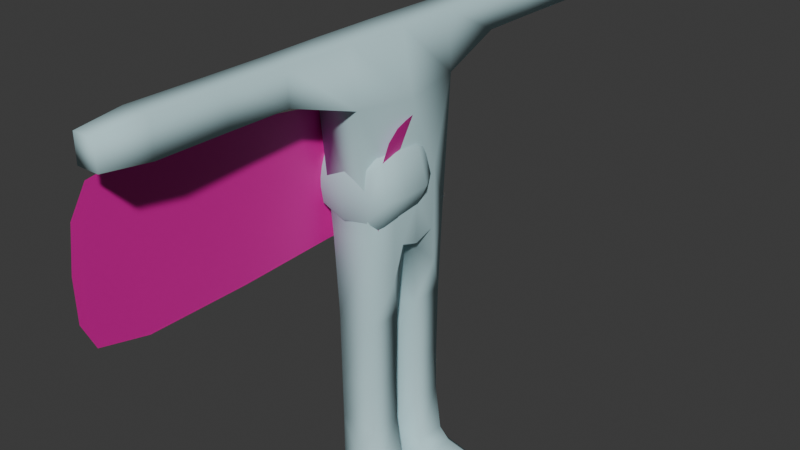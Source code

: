 # Source: Flerbert.blend  (saved by Blender 4.2.66; exported with 4.5.12 LTS)
import bpy
from mathutils import Matrix  # noqa: F401  (used for matrix-valued properties, if any)

bpy.ops.wm.read_factory_settings(use_empty=True)
scene = bpy.context.scene
scene.name = 'Scene'

# ---- materials (node trees are filled in below, after node groups)
mat_skin = bpy.data.materials.new('Skin')
mat_skin.use_backface_culling = True
mat_skin.use_backface_culling_shadow = True
mat_cape = bpy.data.materials.new('Cape')

# ---- material node trees
mat_skin.use_nodes = True; mat_skin.node_tree.nodes.clear()
_N = mat_skin.node_tree.nodes; _L = mat_skin.node_tree.links
n0 = _N.new('ShaderNodeBsdfPrincipled'); n0.name = 'Principled BSDF'; n0.location = (10, 300)
n0.inputs[0].default_value = (0.5236, 0.7618, 0.8006, 1.0)
n0.inputs[2].default_value = 1.0
n1 = _N.new('ShaderNodeOutputMaterial'); n1.name = 'Material Output'; n1.location = (300, 300)
_L.new(n0.outputs[0], n1.inputs[0])
n1.is_active_output = True
mat_cape.use_nodes = True; mat_cape.node_tree.nodes.clear()
_N = mat_cape.node_tree.nodes; _L = mat_cape.node_tree.links
n0 = _N.new('ShaderNodeBsdfPrincipled'); n0.name = 'Principled BSDF'; n0.location = (10, 300)
n0.inputs[0].default_value = (0.8001, 0.0, 0.3715, 1.0)
n1 = _N.new('ShaderNodeOutputMaterial'); n1.name = 'Material Output'; n1.location = (300, 300)
_L.new(n0.outputs[0], n1.inputs[0])
n1.is_active_output = True

# ---- world
world_world = bpy.data.worlds.new('World'); scene.world = world_world
world_world.use_nodes = True; world_world.node_tree.nodes.clear()
_N = world_world.node_tree.nodes; _L = world_world.node_tree.links
n0 = _N.new('ShaderNodeOutputWorld'); n0.name = 'World Output'; n0.location = (300, 300)
n1 = _N.new('ShaderNodeBackground'); n1.name = 'Background'; n1.location = (10, 300)
n1.inputs[0].default_value = (0.05088, 0.05088, 0.05088, 1.0)
_L.new(n1.outputs[0], n0.inputs[0])
n0.is_active_output = True
world_world.color = (0.05088, 0.05088, 0.05088)
world_world.sun_shadow_jitter_overblur = 0.0

# ---- meshes
me_cube_001 = bpy.data.meshes.new('Cube.001')
me_cube_001.from_pydata([(-0.3072, -0.8374, -0.8014), (-0.2784, -1.033, 2.162), (-0.3072, 0.8374, -0.8014), (-0.2784, 1.033, 2.163), (0.3913, -0.8374, -0.8014), (0.2784, -1.033, 2.162), (0.3913, 0.8374, -0.8014), (0.2784, 1.033, 2.163), (-0.3421, -1.022, 1.263), (-0.3421, 1.022, 1.263), (0.3547, 1.022, 1.263), (0.3547, -1.022, 1.263), (-0.2546, -2.147, 1.612), (-0.242, -2.147, 2.162), (-0.242, 2.147, 2.163), (0.242, 2.147, 2.162), (0.242, -2.147, 2.163), (-0.2546, 2.147, 1.613), (0.2546, 2.147, 1.613), (0.2546, -2.147, 1.612), (-0.245, -3.139, 1.612), (-0.2328, -3.139, 2.162), (-0.2328, 3.139, 2.163), (0.2328, 3.139, 2.162), (0.2328, -3.139, 2.163), (-0.245, 3.139, 1.613), (0.245, 3.139, 1.613), (0.245, -3.139, 1.613), (-0.245, -4.25, 1.612), (-0.2328, -4.25, 2.162), (-0.2328, 4.25, 2.163), (0.2328, 4.25, 2.163), (0.2328, -4.25, 2.162), (-0.245, 4.25, 1.613), (0.245, 4.25, 1.612), (0.245, -4.25, 1.612), (-0.1822, -4.959, 1.681), (-0.1762, -4.959, 2.094), (-0.1762, 4.959, 2.094), (0.1762, 4.959, 2.094), (0.1762, -4.959, 2.094), (-0.1822, 4.959, 1.681), (0.1822, 4.959, 1.681), (0.1822, -4.959, 1.681), (-0.2875, 4.657e-10, 2.163), (0.2875, -1.863e-09, 2.162), (0.4811, -5.588e-09, 1.18), (-0.4636, 5.588e-09, 1.18), (-0.2706, -0.2116, -2.252), (0.3706, -0.2116, -2.252), (0.3719, -0.7853, -2.213), (-0.2719, -0.7853, -2.213), (-0.2719, 0.7853, -2.213), (0.3719, 0.7853, -2.213), (0.3706, 0.2116, -2.252), (-0.2706, 0.2116, -2.252), (0.3625, -0.2208, -3.385), (-0.2625, -0.2208, -3.385), (-0.2625, -0.7792, -3.385), (0.3625, -0.7792, -3.385), (0.3625, 0.7792, -3.385), (-0.2625, 0.7792, -3.385), (-0.2625, 0.2208, -3.385), (0.3625, 0.2208, -3.385), (0.3723, -0.2208, -4.127), (-0.2527, -0.2208, -4.13), (-0.2527, -0.7792, -4.13), (0.3723, -0.7792, -4.127), (0.3723, 0.7792, -4.127), (-0.2527, 0.7792, -4.13), (-0.2527, 0.2208, -4.13), (0.3723, 0.2208, -4.127), (-0.2542, -0.2208, -4.949), (-0.2542, -0.7792, -4.949), (-0.2542, 0.7792, -4.949), (-0.2542, 0.2208, -4.949), (0.5011, -0.1041, -5.353), (0.5011, -0.8959, -5.353), (0.5011, 0.8959, -5.353), (0.5011, 0.1041, -5.353), (0.478, -0.2208, -4.877), (0.6681, -0.2208, -5.066), (0.5158, -0.08125, -5.144), (0.2922, -0.08125, -5.011), (0.6681, -0.7792, -5.066), (0.478, -0.7792, -4.877), (0.2922, -0.9188, -5.011), (0.5158, -0.9188, -5.144), (0.478, 0.7792, -4.877), (0.6681, 0.7792, -5.066), (0.5158, 0.9188, -5.144), (0.2922, 0.9188, -5.011), (0.6681, 0.2208, -5.066), (0.478, 0.2208, -4.877), (0.2922, 0.08125, -5.011), (0.5158, 0.08125, -5.144), (-0.08935, -0.3364, -5.415), (-0.336, -0.2906, -5.31), (-0.336, -0.7094, -5.31), (-0.08935, -0.6636, -5.415), (-0.08935, 0.6636, -5.415), (-0.336, 0.7094, -5.31), (-0.336, 0.2906, -5.31), (-0.08935, 0.3364, -5.415), (1.253, -0.7094, -5.146), (1.116, -0.7094, -5.081), (1.116, -0.2906, -5.081), (1.253, -0.2906, -5.146), (1.253, 0.2906, -5.146), (1.116, 0.2906, -5.081), (1.116, 0.7094, -5.081), (1.253, 0.7094, -5.146), (1.021, -0.6636, -5.415), (1.253, -0.7094, -5.31), (1.253, -0.2906, -5.31), (1.021, -0.3364, -5.415), (1.021, 0.3364, -5.415), (1.253, 0.2906, -5.31), (1.253, 0.7094, -5.31), (1.021, 0.6636, -5.415), (-0.2251, -0.2361, -5.391), (-0.2251, -0.7639, -5.391), (-0.2251, 0.7639, -5.391), (-0.2251, 0.2361, -5.391), (1.151, -0.7639, -5.389), (1.151, -0.2361, -5.389), (1.151, 0.2361, -5.389), (1.151, 0.7639, -5.389), (0.4952, -0.2895, -5.415), (0.4952, -0.7105, -5.415), (0.4952, 0.7105, -5.415), (0.4952, 0.2895, -5.415), (-0.299, 0.0902, -1.116), (-0.299, -0.0902, -1.116), (-0.4872, -0.3296, -0.9264), (-0.4891, -5.821e-11, -0.3651), (-0.4872, 0.3296, -0.9264), (0.3987, -0.0902, -1.116), (0.3987, 0.0902, -1.116), (0.5784, 0.3296, -0.9264), (0.5625, 0.0, -0.3653), (0.5784, -0.3296, -0.9264), (-0.4322, 0.4649, -1.537), (0.5309, -0.4649, -1.537), (0.5309, 0.4649, -1.537), (0.5261, -0.4505, 0.04737), (0.5261, 0.4505, 0.04737), (-0.4687, -0.4505, 0.04746), (-0.4687, 0.4505, 0.04746), (0.06072, -0.8986, -5.222), (0.9605, 0.8885, -5.21), (0.1374, 0.8936, -4.636), (0.9605, 0.1115, -5.21), (0.9605, -0.8885, -5.21), (0.06072, 0.8986, -5.222), (0.9605, -0.1115, -5.21), (0.1374, 0.1064, -4.636), (0.1374, -0.8936, -4.636), (0.06072, 0.1014, -5.222), (0.1374, -0.1064, -4.636), (0.06072, -0.1014, -5.222), (-0.4717, 6.985e-09, -1.044), (0.567, 4.191e-09, -1.044), (-0.4322, -0.4649, -1.537)], [], [(47, 9, 3, 44), (127, 119, 116, 126), (3, 14, 15, 7), (11, 19, 16, 5), (46, 11, 5, 45), (10, 6, 146), (8, 12, 19, 11), (25, 33, 30, 22), (53, 60, 63, 54), (106, 81, 155), (75, 156, 94, 158), (22, 23, 15, 14), (4, 11, 145), (2, 9, 148), (9, 47, 148), (4, 0, 8, 11), (10, 18, 17, 9), (2, 6, 10, 9), (52, 2, 142), (48, 133, 163), (49, 137, 133, 48), (19, 27, 24, 16), (18, 26, 25, 17), (29, 37, 36, 28), (7, 15, 18, 10), (60, 68, 71, 63), (44, 1, 8, 47), (26, 34, 33, 25), (1, 13, 12, 8), (58, 66, 65, 57), (12, 20, 27, 19), (3, 7, 45, 44), (24, 21, 13, 16), (134, 147, 0, 163), (21, 29, 28, 20), (34, 42, 41, 33), (47, 8, 147), (24, 32, 29, 21), (51, 48, 163), (30, 31, 23, 22), (31, 34, 26, 23), (20, 28, 35, 27), (31, 39, 42, 34), (28, 36, 43, 35), (35, 43, 40, 32), (38, 39, 31, 30), (33, 41, 38, 30), (41, 42, 39, 38), (37, 40, 43, 36), (50, 4, 143), (70, 71, 156), (132, 142, 136, 161), (70, 75, 74, 69), (55, 62, 61, 52), (4, 50, 51, 0), (137, 143, 141, 162), (140, 145, 46, 146), (49, 56, 59, 50), (147, 135, 148, 47), (51, 58, 57, 48), (46, 10, 146), (10, 46, 45, 7), (143, 49, 50), (139, 144, 138, 162), (9, 17, 14, 3), (141, 145, 140, 162), (142, 132, 55), (40, 37, 29, 32), (54, 138, 144), (144, 6, 53), (55, 132, 138, 54), (11, 46, 145), (150, 78, 127), (155, 81, 82), (8, 0, 147), (140, 146, 139, 162), (135, 147, 134, 161), (16, 13, 1, 5), (136, 148, 135, 161), (53, 54, 144), (150, 111, 110), (144, 139, 146, 6), (62, 70, 69, 61), (88, 68, 151), (57, 65, 64, 56), (161, 133, 132), (63, 71, 70, 62), (98, 73, 149), (125, 115, 112, 124), (61, 69, 68, 60), (56, 64, 67, 59), (95, 92, 152), (91, 88, 151), (142, 55, 52), (50, 59, 58, 51), (84, 105, 153), (81, 106, 105, 84), (87, 84, 153), (89, 92, 93, 88), (158, 123, 102), (73, 66, 157), (73, 98, 97, 72), (75, 70, 156), (68, 69, 151), (75, 102, 101, 74), (123, 103, 100, 122), (68, 88, 93, 71), (64, 65, 159), (81, 84, 85, 80), (64, 80, 85, 67), (151, 69, 74), (155, 125, 114), (78, 150, 90, 154), (158, 94, 95), (59, 67, 66, 58), (113, 124, 153), (89, 88, 91, 90), (83, 159, 72, 160), (93, 92, 95, 94), (66, 67, 157), (127, 126, 117, 118), (120, 96, 128, 76), (111, 108, 109, 110), (78, 130, 119, 127), (65, 72, 159), (85, 84, 87, 86), (125, 124, 113, 114), (107, 104, 105, 106), (124, 112, 129, 77), (152, 92, 109), (121, 99, 96, 120), (155, 107, 106), (123, 122, 101, 102), (155, 76, 125), (89, 110, 109, 92), (72, 97, 160), (122, 100, 130, 78), (114, 107, 155), (154, 74, 101), (158, 79, 123), (131, 116, 119, 130), (153, 104, 113), (76, 155, 82, 160), (149, 86, 87), (149, 73, 157, 86), (109, 108, 152), (117, 126, 152), (107, 114, 113, 104), (152, 126, 79), (80, 64, 159), (118, 111, 150), (154, 90, 91), (149, 77, 121), (157, 85, 86), (129, 112, 115, 128), (152, 108, 117), (111, 118, 117, 108), (156, 71, 93), (105, 104, 153), (110, 89, 150), (82, 81, 80, 83), (97, 120, 160), (153, 124, 77), (157, 67, 85), (150, 127, 118), (82, 83, 160), (130, 100, 103, 131), (149, 87, 153, 77), (151, 74, 154, 91), (95, 152, 79, 158), (101, 122, 154), (66, 73, 72, 65), (102, 75, 158), (97, 98, 121, 120), (128, 96, 99, 129), (154, 122, 78), (149, 121, 98), (76, 128, 115, 125), (156, 93, 94), (150, 89, 90), (138, 137, 162), (77, 129, 99, 121), (160, 120, 76), (79, 131, 103, 123), (161, 134, 163, 133), (142, 2, 148, 136), (126, 116, 131, 79), (133, 137, 138, 132), (83, 80, 159), (143, 4, 145, 141), (27, 35, 32, 24), (5, 1, 44, 45), (52, 61, 60, 53), (48, 57, 56, 49), (63, 62, 55, 54), (0, 51, 163), (17, 25, 22, 14), (137, 49, 143), (2, 52, 53, 6), (13, 21, 20, 12), (23, 26, 18, 15)])
me_cube_001.polygons.foreach_set('use_smooth', [True] * 201)
_uv = me_cube_001.uv_layers.new(name='UVMap')
_uv.uv.foreach_set('vector', [0.5401, 0.125, 0.5464, 0.2647, 0.625, 0.25, 0.875, 0.625, 0.3581, 0.5295, 0.3581, 0.5273, 0.3581, 0.5977, 0.3581, 0.6148, 0.875, 0.5, 0.625, 0.25, 0.6563, 0.5, 0.6563, 0.5208, 0.5464, 0.7647, 0.5729, 0.7917, 0.6562, 0.75, 0.6563, 0.7292, 0.5401, 0.625, 0.5464, 0.7647, 0.6563, 0.7292, 0.6563, 0.625, 0.5464, 0.4853, 0.375, 0.5, 0.4549, 0.5657, 0.5625, 1.0, 0.5625, 0.0, 0.5729, 0.7917, 0.5464, 0.7647, 0.5729, 0.2917, 0.5729, 0.2917, 0.625, 0.25, 0.875, 0.5, 0.324, 0.5268, 0.322, 0.5276, 0.322, 0.5974, 0.3237, 0.5986, 0.3581, 0.6352, 0.3581, 0.6352, 0.3563, 0.6368, 0.1419, 0.6148, 0.2703, 0.6148, 0.3517, 0.6148, 0.2505, 0.6126, 0.625, 0.25, 0.6563, 0.5, 0.6563, 0.5, 0.875, 0.5, 0.375, 0.75, 0.5464, 0.7647, 0.4551, 0.6843, 0.375, 0.25, 0.5464, 0.2647, 0.4519, 0.185, 0.5464, 0.2647, 0.5401, 0.125, 0.4519, 0.185, 0.375, 0.75, 0.125, 0.75, 0.5625, 0.0, 0.5464, 0.7647, 0.5464, 0.4853, 0.5729, 0.4583, 0.5729, 0.2917, 0.5464, 0.2647, 0.375, 0.25, 0.375, 0.5, 0.5464, 0.4853, 0.5464, 0.2647, 0.176, 0.5268, 0.125, 0.5, 0.1381, 0.5659, 0.1763, 0.6514, 0.1299, 0.6279, 0.1382, 0.6845, 0.3237, 0.6514, 0.3701, 0.6279, 0.1299, 0.6279, 0.1763, 0.6514, 0.5729, 0.7917, 0.5729, 0.7917, 0.6562, 0.75, 0.6562, 0.75, 0.5729, 0.4583, 0.5729, 0.4583, 0.5729, 0.2917, 0.5729, 0.2917, 0.625, 0.0, 0.875, 0.75, 0.5625, 1.0, 0.5625, 1.0, 0.6563, 0.5208, 0.6563, 0.5, 0.5729, 0.4583, 0.5464, 0.4853, 0.322, 0.5276, 0.3243, 0.5276, 0.3581, 0.6148, 0.322, 0.5974, 0.625, 0.125, 0.875, 0.75, 0.5625, 0.0, 0.5401, 0.125, 0.5729, 0.4583, 0.5729, 0.4583, 0.5729, 0.2917, 0.5729, 0.2917, 0.625, 0.0, 0.875, 0.75, 0.5625, 0.0, 0.5625, 1.0, 0.178, 0.7224, 0.1419, 0.7398, 0.1802, 0.6526, 0.178, 0.6526, 0.5625, 1.0, 0.5625, 0.0, 0.5729, 0.7917, 0.5729, 0.7917, 0.625, 0.25, 0.6563, 0.5208, 0.6563, 0.625, 0.875, 0.625, 0.6562, 0.75, 0.875, 0.75, 0.625, 0.0, 0.6562, 0.75, 0.125, 0.6685, 0.4524, 0.06638, 0.375, 0.0, 0.1382, 0.6845, 0.625, 0.0, 0.875, 0.75, 0.5625, 0.0, 0.5625, 1.0, 0.5729, 0.4583, 0.5781, 0.4375, 0.5781, 0.3125, 0.5729, 0.2917, 0.5401, 0.125, 0.5625, 0.0, 0.4524, 0.06638, 0.6562, 0.75, 0.6563, 0.75, 0.875, 0.75, 0.625, 0.0, 0.176, 0.7232, 0.1763, 0.6514, 0.1382, 0.6845, 0.625, 0.25, 0.6563, 0.5, 0.6563, 0.5, 0.875, 0.5, 0.6563, 0.5, 0.5729, 0.4583, 0.5729, 0.4583, 0.6563, 0.5, 0.5625, 1.0, 0.5625, 0.0, 0.5729, 0.7917, 0.5729, 0.7917, 0.6563, 0.5, 0.625, 0.5, 0.5781, 0.4375, 0.5729, 0.4583, 0.5625, 1.0, 0.5625, 0.0, 0.5781, 0.8125, 0.5729, 0.7917, 0.5729, 0.7917, 0.5781, 0.8125, 0.625, 0.75, 0.6563, 0.75, 0.625, 0.25, 0.625, 0.5, 0.6563, 0.5, 0.875, 0.5, 0.5729, 0.2917, 0.5781, 0.3125, 0.625, 0.25, 0.875, 0.5, 0.5781, 0.3125, 0.5781, 0.4375, 0.625, 0.5, 0.875, 0.5, 0.625, 0.0, 0.625, 0.75, 0.5781, 0.8125, 0.5625, 1.0, 0.324, 0.7232, 0.375, 0.75, 0.3636, 0.6833, 0.1419, 0.6148, 0.3581, 0.6148, 0.2703, 0.6148, 0.1299, 0.6279, 0.1381, 0.5659, 0.125, 0.5815, 0.127, 0.6353, 0.1419, 0.6148, 0.1419, 0.6148, 0.1799, 0.5276, 0.1802, 0.5276, 0.1763, 0.5986, 0.178, 0.5974, 0.178, 0.5276, 0.176, 0.5268, 0.375, 0.75, 0.324, 0.7232, 0.176, 0.7232, 0.125, 0.75, 0.3701, 0.6279, 0.3636, 0.6833, 0.3894, 0.6664, 0.3812, 0.6265, 0.4245, 0.6252, 0.4551, 0.6843, 0.5401, 0.625, 0.4549, 0.5657, 0.3237, 0.6514, 0.322, 0.6526, 0.322, 0.7224, 0.324, 0.7232, 0.4524, 0.06638, 0.4014, 0.125, 0.4519, 0.185, 0.5401, 0.125, 0.176, 0.7232, 0.178, 0.7224, 0.178, 0.6526, 0.1763, 0.6514, 0.5401, 0.625, 0.5464, 0.4853, 0.4549, 0.5657, 0.5464, 0.4853, 0.5401, 0.625, 0.6563, 0.625, 0.6563, 0.5208, 0.3636, 0.6833, 0.3237, 0.6514, 0.324, 0.7232, 0.375, 0.5815, 0.3633, 0.5669, 0.3701, 0.6221, 0.3812, 0.6265, 0.5464, 0.2647, 0.5729, 0.2917, 0.625, 0.25, 0.875, 0.5, 0.3894, 0.6664, 0.4551, 0.6843, 0.4245, 0.6252, 0.3812, 0.6265, 0.1381, 0.5659, 0.1299, 0.6221, 0.1763, 0.5986, 0.625, 0.75, 0.625, 1.0, 0.625, 0.0, 0.6563, 0.75, 0.3237, 0.5986, 0.3701, 0.6221, 0.3633, 0.5669, 0.3633, 0.5669, 0.375, 0.5, 0.324, 0.5268, 0.1763, 0.5986, 0.1299, 0.6221, 0.3701, 0.6221, 0.3237, 0.5986, 0.5464, 0.7647, 0.5401, 0.625, 0.4551, 0.6843, 0.3563, 0.5139, 0.3236, 0.513, 0.3581, 0.5295, 0.3563, 0.6368, 0.3581, 0.6352, 0.3393, 0.6352, 0.5625, 0.0, 0.375, 1.0, 0.4524, 0.06638, 0.4245, 0.6252, 0.4549, 0.5657, 0.375, 0.5815, 0.3812, 0.6265, 0.125, 0.625, 0.4524, 0.06638, 0.375, 0.08151, 0.127, 0.6353, 0.6562, 0.75, 0.875, 0.75, 0.625, 0.0, 0.6563, 0.7292, 0.125, 0.625, 0.4519, 0.185, 0.4014, 0.125, 0.127, 0.6353, 0.324, 0.5268, 0.3237, 0.5986, 0.3633, 0.5669, 0.3563, 0.5139, 0.3581, 0.5363, 0.3581, 0.5363, 0.3633, 0.5669, 0.375, 0.5815, 0.4549, 0.5657, 0.375, 0.5, 0.178, 0.5974, 0.1419, 0.6148, 0.1802, 0.5276, 0.178, 0.5276, 0.3478, 0.5276, 0.3243, 0.5276, 0.2701, 0.5133, 0.178, 0.6526, 0.1802, 0.6526, 0.3581, 0.6352, 0.322, 0.6526, 0.127, 0.6353, 0.1299, 0.6279, 0.1299, 0.6221, 0.322, 0.5974, 0.3581, 0.6148, 0.1419, 0.6148, 0.178, 0.5974, 0.161, 0.7137, 0.1419, 0.7398, 0.2505, 0.7376, 0.3581, 0.6352, 0.3581, 0.6523, 0.3581, 0.7227, 0.3581, 0.7398, 0.178, 0.5276, 0.1802, 0.5276, 0.3243, 0.5276, 0.322, 0.5276, 0.322, 0.6526, 0.3581, 0.6352, 0.3581, 0.7398, 0.322, 0.7224, 0.3393, 0.6148, 0.3579, 0.5974, 0.3566, 0.6114, 0.3056, 0.5102, 0.3478, 0.5276, 0.2701, 0.5133, 0.1381, 0.5659, 0.1763, 0.5986, 0.176, 0.5268, 0.324, 0.7232, 0.322, 0.7224, 0.178, 0.7224, 0.176, 0.7232, 0.3581, 0.7398, 0.3581, 0.7398, 0.3566, 0.7383, 0.3581, 0.6352, 0.3581, 0.6352, 0.3581, 0.7398, 0.3581, 0.7398, 0.3393, 0.7398, 0.3581, 0.7398, 0.3566, 0.7383, 0.3579, 0.5276, 0.3579, 0.5974, 0.3581, 0.6148, 0.3478, 0.5276, 0.2505, 0.6126, 0.1866, 0.5955, 0.161, 0.5887, 0.1419, 0.7398, 0.1419, 0.7398, 0.2686, 0.7388, 0.1419, 0.7398, 0.161, 0.7137, 0.161, 0.6613, 0.1799, 0.6526, 0.1419, 0.6148, 0.1419, 0.6148, 0.2703, 0.6148, 0.3243, 0.5276, 0.1802, 0.5276, 0.2701, 0.5133, 0.1419, 0.6148, 0.161, 0.5887, 0.161, 0.5363, 0.1799, 0.5276, 0.1866, 0.5955, 0.2179, 0.583, 0.2179, 0.542, 0.1866, 0.5295, 0.3243, 0.5276, 0.3478, 0.5276, 0.3581, 0.6148, 0.3581, 0.6148, 0.3581, 0.6352, 0.1802, 0.6526, 0.2725, 0.6367, 0.3581, 0.6352, 0.3581, 0.7398, 0.3581, 0.7398, 0.3581, 0.6352, 0.3581, 0.6352, 0.3581, 0.6352, 0.3581, 0.7398, 0.3581, 0.7398, 0.2701, 0.5133, 0.1802, 0.5276, 0.1799, 0.5276, 0.3563, 0.6368, 0.3581, 0.6352, 0.3581, 0.6352, 0.3236, 0.513, 0.3563, 0.5139, 0.3393, 0.5102, 0.2503, 0.5127, 0.2505, 0.6126, 0.3517, 0.6148, 0.3393, 0.6148, 0.322, 0.7224, 0.3581, 0.7398, 0.1419, 0.7398, 0.178, 0.7224, 0.3581, 0.7398, 0.3581, 0.7398, 0.3566, 0.7383, 0.3579, 0.5276, 0.3478, 0.5276, 0.3056, 0.5102, 0.3393, 0.5102, 0.3056, 0.6352, 0.2725, 0.6367, 0.1799, 0.6526, 0.2503, 0.6377, 0.3581, 0.6148, 0.3579, 0.5974, 0.3393, 0.6148, 0.3517, 0.6148, 0.1419, 0.7398, 0.3581, 0.7398, 0.2686, 0.7388, 0.3581, 0.5295, 0.3581, 0.6148, 0.3581, 0.5887, 0.3581, 0.5363, 0.1866, 0.6545, 0.2179, 0.667, 0.3581, 0.6523, 0.3236, 0.638, 0.3581, 0.5363, 0.3581, 0.5887, 0.3581, 0.5887, 0.3581, 0.5363, 0.3236, 0.513, 0.3581, 0.5273, 0.3581, 0.5273, 0.3581, 0.5295, 0.1802, 0.6526, 0.1799, 0.6526, 0.2725, 0.6367, 0.3581, 0.7398, 0.3581, 0.7398, 0.3393, 0.7398, 0.3517, 0.7398, 0.3581, 0.6352, 0.3581, 0.7398, 0.3581, 0.7398, 0.3581, 0.6352, 0.3581, 0.6613, 0.3581, 0.7137, 0.3581, 0.7398, 0.3581, 0.6352, 0.3581, 0.7398, 0.3581, 0.7227, 0.3581, 0.7227, 0.3581, 0.7398, 0.3566, 0.6114, 0.3579, 0.5974, 0.3581, 0.5887, 0.1866, 0.7205, 0.2179, 0.708, 0.2179, 0.667, 0.1866, 0.6545, 0.3563, 0.6368, 0.3581, 0.6613, 0.3581, 0.6352, 0.1866, 0.5955, 0.1866, 0.5295, 0.161, 0.5363, 0.161, 0.5887, 0.3563, 0.6368, 0.3236, 0.638, 0.3581, 0.6352, 0.3579, 0.5276, 0.3581, 0.5363, 0.3581, 0.5887, 0.3579, 0.5974, 0.1799, 0.6526, 0.161, 0.6613, 0.2503, 0.6377, 0.1866, 0.5295, 0.2179, 0.542, 0.3581, 0.5273, 0.3236, 0.513, 0.3581, 0.6352, 0.3581, 0.6613, 0.3563, 0.6368, 0.2503, 0.5127, 0.1799, 0.5276, 0.161, 0.5363, 0.2505, 0.6126, 0.3581, 0.6148, 0.1866, 0.5955, 0.3581, 0.5977, 0.3581, 0.5977, 0.3581, 0.5273, 0.3581, 0.5273, 0.3566, 0.7383, 0.3581, 0.7137, 0.3581, 0.7398, 0.3236, 0.638, 0.3563, 0.6368, 0.3393, 0.6352, 0.2503, 0.6377, 0.2505, 0.7376, 0.3517, 0.7398, 0.3393, 0.7398, 0.2505, 0.7376, 0.1419, 0.7398, 0.2686, 0.7388, 0.3517, 0.7398, 0.3581, 0.5887, 0.3581, 0.5887, 0.3566, 0.6114, 0.3581, 0.5887, 0.3581, 0.6148, 0.3566, 0.6114, 0.3581, 0.6613, 0.3581, 0.6352, 0.3581, 0.7398, 0.3581, 0.7137, 0.3566, 0.6114, 0.3581, 0.6148, 0.3581, 0.6148, 0.3581, 0.6352, 0.3581, 0.6352, 0.2725, 0.6367, 0.3581, 0.5363, 0.3581, 0.5363, 0.3563, 0.5139, 0.2503, 0.5127, 0.3393, 0.5102, 0.3056, 0.5102, 0.2505, 0.7376, 0.3581, 0.7398, 0.1866, 0.7205, 0.2686, 0.7388, 0.3581, 0.7398, 0.3517, 0.7398, 0.3581, 0.7227, 0.3581, 0.7227, 0.3581, 0.6523, 0.3581, 0.6523, 0.3566, 0.6114, 0.3581, 0.5887, 0.3581, 0.5887, 0.3581, 0.5363, 0.3581, 0.5363, 0.3581, 0.5887, 0.3581, 0.5887, 0.2703, 0.6148, 0.3581, 0.6148, 0.3581, 0.6148, 0.3581, 0.7398, 0.3581, 0.7137, 0.3566, 0.7383, 0.3581, 0.5363, 0.3579, 0.5276, 0.3563, 0.5139, 0.3393, 0.6352, 0.3581, 0.6352, 0.3581, 0.6352, 0.3056, 0.6352, 0.161, 0.6613, 0.1866, 0.6545, 0.2503, 0.6377, 0.3566, 0.7383, 0.3581, 0.7398, 0.3581, 0.7398, 0.2686, 0.7388, 0.3581, 0.7398, 0.3581, 0.7398, 0.3563, 0.5139, 0.3581, 0.5295, 0.3581, 0.5363, 0.3393, 0.6352, 0.3056, 0.6352, 0.2503, 0.6377, 0.3581, 0.5273, 0.2179, 0.542, 0.2179, 0.583, 0.3581, 0.5977, 0.2505, 0.7376, 0.3393, 0.7398, 0.3566, 0.7383, 0.3581, 0.7398, 0.2701, 0.5133, 0.1799, 0.5276, 0.2503, 0.5127, 0.3056, 0.5102, 0.3393, 0.6148, 0.3566, 0.6114, 0.3581, 0.6148, 0.2505, 0.6126, 0.161, 0.5363, 0.1866, 0.5295, 0.2503, 0.5127, 0.1419, 0.7398, 0.1419, 0.7398, 0.1799, 0.6526, 0.1802, 0.6526, 0.161, 0.5887, 0.1419, 0.6148, 0.2505, 0.6126, 0.161, 0.6613, 0.161, 0.7137, 0.1866, 0.7205, 0.1866, 0.6545, 0.3581, 0.6523, 0.2179, 0.667, 0.2179, 0.708, 0.3581, 0.7227, 0.2503, 0.5127, 0.1866, 0.5295, 0.3236, 0.513, 0.2505, 0.7376, 0.1866, 0.7205, 0.161, 0.7137, 0.3236, 0.638, 0.3581, 0.6523, 0.3581, 0.6523, 0.3581, 0.6352, 0.2703, 0.6148, 0.3581, 0.6148, 0.3517, 0.6148, 0.3563, 0.5139, 0.3579, 0.5276, 0.3393, 0.5102, 0.3701, 0.6279, 0.3701, 0.6279, 0.3812, 0.6265, 0.3581, 0.7398, 0.3581, 0.7227, 0.2179, 0.708, 0.1866, 0.7205, 0.2503, 0.6377, 0.1866, 0.6545, 0.3236, 0.638, 0.3581, 0.6148, 0.3581, 0.5977, 0.2179, 0.583, 0.1866, 0.5955, 0.127, 0.6353, 0.125, 0.6685, 0.1382, 0.6845, 0.1299, 0.6279, 0.1381, 0.5659, 0.125, 0.5, 0.4519, 0.185, 0.375, 0.1685, 0.3581, 0.6148, 0.3581, 0.5977, 0.3581, 0.5977, 0.3581, 0.6148, 0.1299, 0.6279, 0.3701, 0.6279, 0.3701, 0.6279, 0.1299, 0.6221, 0.3056, 0.6352, 0.3581, 0.6352, 0.2725, 0.6367, 0.3636, 0.6833, 0.375, 0.75, 0.4551, 0.6843, 0.3894, 0.6664, 0.5729, 0.7917, 0.5729, 0.7917, 0.6563, 0.75, 0.6562, 0.75, 0.6563, 0.7292, 0.875, 0.75, 0.625, 0.125, 0.6563, 0.625, 0.176, 0.5268, 0.178, 0.5276, 0.322, 0.5276, 0.324, 0.5268, 0.1763, 0.6514, 0.178, 0.6526, 0.322, 0.6526, 0.3237, 0.6514, 0.322, 0.5974, 0.178, 0.5974, 0.1763, 0.5986, 0.3237, 0.5986, 0.125, 0.75, 0.176, 0.7232, 0.1382, 0.6845, 0.5729, 0.2917, 0.5729, 0.2917, 0.625, 0.25, 0.875, 0.5, 0.3701, 0.6279, 0.3237, 0.6514, 0.3636, 0.6833, 0.375, 0.25, 0.176, 0.5268, 0.324, 0.5268, 0.375, 0.5, 0.625, 0.0, 0.875, 0.75, 0.5625, 0.0, 0.5625, 1.0, 0.6563, 0.5, 0.5729, 0.4583, 0.5729, 0.4583, 0.6563, 0.5])
me_cube_001.materials.append(mat_skin)
me_cube_001.update()
me_cube_002 = bpy.data.meshes.new('Cube.002')
me_cube_002.from_pydata([(-0.5, -0.5, -0.85), (-0.5294, -0.5294, 0.65), (-0.5, 0.5, -0.85), (-0.5294, 0.5294, 0.65), (0.5, -0.5, -0.85), (0.5294, -0.5294, 0.65), (0.5, 0.5, -0.85), (0.5294, 0.5294, 0.65), (-0.6765, -0.6765, -0.2667), (-0.6765, 0.6765, -0.2667), (0.6765, 0.6765, -0.2667), (0.6765, -0.6765, -0.2667), (-0.6096, -9.313e-10, -0.8829), (-0.6643, -0.6643, 0.2724), (-0.6484, 7.451e-09, 0.7267), (-0.6393, 0.6393, -0.6644), (1.863e-09, 0.6096, -0.8829), (1.118e-08, 0.6484, 0.7267), (0.6393, 0.6393, -0.6644), (0.6096, -1.863e-09, -0.8829), (0.6484, -1.397e-08, 0.7267), (0.6393, -0.6393, -0.6644), (-3.725e-09, -0.6096, -0.8829), (-1.583e-08, -0.6484, 0.7267), (-0.6393, -0.6393, -0.6644), (-0.6643, 0.6643, 0.2724), (0.6643, 0.6643, 0.2724), (0.6643, -0.6643, 0.2724), (-9.313e-09, -0.9301, -0.2667), (0.9301, 5.588e-09, -0.2667), (-5.588e-09, 0.9301, -0.2667), (-0.9301, -5.588e-09, -0.2667), (-0.9147, 3.725e-09, 0.2799), (3.725e-09, 0.9147, 0.2799), (0.9147, -3.725e-09, 0.2799), (-3.725e-09, -0.9147, 0.2799), (4.657e-09, 1.304e-08, -0.9519), (-4.657e-09, -1.024e-08, 0.8877), (3.725e-09, -0.8798, -0.6676), (0.8798, 7.451e-09, -0.6676), (-7.451e-09, 0.8798, -0.6676), (-0.8798, -7.451e-09, -0.6676)], [], [(8, 31, 32, 13), (13, 32, 14, 1), (32, 25, 3, 14), (31, 9, 25, 32), (9, 30, 33, 25), (25, 33, 17, 3), (33, 26, 7, 17), (30, 10, 26, 33), (10, 29, 34, 26), (26, 34, 20, 7), (34, 27, 5, 20), (29, 11, 27, 34), (11, 28, 35, 27), (27, 35, 23, 5), (35, 13, 1, 23), (28, 8, 13, 35), (2, 12, 36, 16), (16, 36, 19, 6), (36, 22, 4, 19), (12, 0, 22, 36), (7, 20, 37, 17), (17, 37, 14, 3), (37, 23, 1, 14), (20, 5, 23, 37), (4, 22, 38, 21), (21, 38, 28, 11), (38, 24, 8, 28), (22, 0, 24, 38), (6, 19, 39, 18), (18, 39, 29, 10), (39, 21, 11, 29), (19, 4, 21, 39), (2, 16, 40, 15), (15, 40, 30, 9), (40, 18, 10, 30), (16, 6, 18, 40), (0, 12, 41, 24), (24, 41, 31, 8), (41, 15, 9, 31), (12, 2, 15, 41)])
me_cube_002.polygons.foreach_set('use_smooth', [True] * 40)
_uv = me_cube_002.uv_layers.new(name='UVMap')
_uv.uv.foreach_set('vector', [0.45, 0.0, 0.4653, 0.125, 0.5392, 0.125, 0.5375, 0.0, 0.5375, 0.0, 0.5392, 0.125, 0.625, 0.125, 0.625, 0.0, 0.5392, 0.125, 0.5396, 0.25, 0.625, 0.25, 0.625, 0.125, 0.4653, 0.125, 0.4667, 0.25, 0.5396, 0.25, 0.5392, 0.125, 0.4667, 0.25, 0.4667, 0.375, 0.5396, 0.375, 0.5396, 0.25, 0.5396, 0.25, 0.5396, 0.375, 0.625, 0.375, 0.625, 0.25, 0.5396, 0.375, 0.5398, 0.5, 0.625, 0.5, 0.625, 0.375, 0.4667, 0.375, 0.4667, 0.5, 0.5398, 0.5, 0.5396, 0.375, 0.4667, 0.5, 0.4667, 0.625, 0.5406, 0.625, 0.5398, 0.5, 0.5398, 0.5, 0.5406, 0.625, 0.6354, 0.625, 0.625, 0.5, 0.5406, 0.625, 0.5398, 0.75, 0.625, 0.75, 0.6354, 0.625, 0.4667, 0.625, 0.4667, 0.75, 0.5398, 0.75, 0.5406, 0.625, 0.4667, 0.75, 0.4653, 0.875, 0.5392, 0.875, 0.5398, 0.75, 0.5398, 0.75, 0.5392, 0.875, 0.625, 0.875, 0.625, 0.75, 0.5392, 0.875, 0.5375, 1.0, 0.625, 1.0, 0.625, 0.875, 0.4653, 0.875, 0.45, 1.0, 0.5375, 1.0, 0.5392, 0.875, 0.125, 0.5, 0.125, 0.625, 0.2476, 0.625, 0.25, 0.5, 0.25, 0.5, 0.2476, 0.625, 0.3507, 0.625, 0.375, 0.5, 0.2476, 0.625, 0.25, 0.75, 0.375, 0.75, 0.3507, 0.625, 0.125, 0.625, 0.125, 0.75, 0.25, 0.75, 0.2476, 0.625, 0.625, 0.5, 0.6354, 0.625, 0.751, 0.625, 0.75, 0.5, 0.75, 0.5, 0.751, 0.625, 0.875, 0.625, 0.875, 0.5, 0.751, 0.625, 0.75, 0.75, 0.875, 0.75, 0.875, 0.625, 0.6354, 0.625, 0.625, 0.75, 0.75, 0.75, 0.751, 0.625, 0.375, 0.75, 0.375, 0.875, 0.4142, 0.875, 0.414, 0.75, 0.414, 0.75, 0.4142, 0.875, 0.4653, 0.875, 0.4667, 0.75, 0.4142, 0.875, 0.4125, 1.0, 0.45, 1.0, 0.4653, 0.875, 0.375, 0.875, 0.375, 1.0, 0.4125, 1.0, 0.4142, 0.875, 0.375, 0.5, 0.3507, 0.625, 0.4122, 0.625, 0.414, 0.5, 0.414, 0.5, 0.4122, 0.625, 0.4667, 0.625, 0.4667, 0.5, 0.4122, 0.625, 0.414, 0.75, 0.4667, 0.75, 0.4667, 0.625, 0.3507, 0.625, 0.375, 0.75, 0.414, 0.75, 0.4122, 0.625, 0.375, 0.25, 0.375, 0.375, 0.4146, 0.375, 0.4146, 0.25, 0.4146, 0.25, 0.4146, 0.375, 0.4667, 0.375, 0.4667, 0.25, 0.4146, 0.375, 0.414, 0.5, 0.4667, 0.5, 0.4667, 0.375, 0.375, 0.375, 0.375, 0.5, 0.414, 0.5, 0.4146, 0.375, 0.375, 0.0, 0.375, 0.125, 0.4142, 0.125, 0.4125, 0.0, 0.4125, 0.0, 0.4142, 0.125, 0.4653, 0.125, 0.45, 0.0, 0.4142, 0.125, 0.4146, 0.25, 0.4667, 0.25, 0.4653, 0.125, 0.375, 0.125, 0.375, 0.25, 0.4146, 0.25, 0.4142, 0.125])
me_cube_002.materials.append(mat_skin)
me_cube_002.update()
me_plane = bpy.data.meshes.new('Plane')
me_plane.from_pydata([(0.4652, -0.9377, -0.5713), (0.503, -0.4791, -0.9024), (0.4652, 0.9377, -0.5713), (0.503, 0.4791, -0.9024), (-0.6757, -1.372, -3.994), (-0.7283, -0.7339, -5.012), (-0.6757, 1.372, -3.994), (-0.7283, 0.7339, -5.012), (-0.2107, -1.002, -0.01905), (-0.441, -1.103, -0.8558), (0.4007, -1.0, -0.1737), (0.2116, -1.0, -0.01897), (-0.441, 1.103, -0.8558), (-0.2107, 1.002, -0.01905), (0.2116, 1.0, -0.01897), (0.4007, 1.0, -0.1737), (0.4874, -0.7843, -0.7658), (0.5083, 0.0, -0.9486), (0.4874, 0.7843, -0.7658), (-0.7216, 1.202, -4.782), (-0.7283, 0.0, -5.06), (-0.7216, -1.202, -4.782), (-0.3415, 1.018, -0.1522), (-0.4528, 0.0, -1.054), (-0.3415, -1.018, -0.1522), (-0.2107, 3.725e-09, -0.01905), (0.3384, -1.0, -0.06677), (0.4059, 9.313e-10, -0.2192), (0.3384, 1.0, -0.06677), (0.2116, 1.863e-09, -0.01897), (-0.5656, -1.276, -2.402), (-0.5656, 1.276, -2.402), (0.0001036, -1.0, -0.004752), (0.0001036, 1.0, -0.004752), (0.4382, 0.9921, -0.3559), (0.4382, -0.9921, -0.3559), (0.4627, -5.588e-09, -0.5604), (0.0001036, 1.676e-08, -0.004752), (-0.343, 2.794e-09, -0.177), (0.3391, -7.451e-09, -0.07245), (-0.6234, 0.0, -3.336)], [], [(15, 27, 36, 34), (10, 35, 36, 27), (0, 16, 36, 35), (1, 17, 36, 16), (3, 18, 36, 17), (2, 34, 36, 18), (8, 32, 37, 25), (32, 11, 29, 37), (37, 29, 14, 33), (25, 37, 33, 13), (12, 23, 38, 22), (23, 9, 24, 38), (38, 24, 8, 25), (22, 38, 25, 13), (10, 27, 39, 26), (27, 15, 28, 39), (39, 28, 14, 29), (26, 39, 29, 11), (9, 23, 40, 30), (12, 31, 40, 23), (6, 19, 40, 31), (7, 20, 40, 19), (5, 21, 40, 20), (4, 30, 40, 21)])
me_plane.polygons.foreach_set('use_smooth', [True] * 24)
_uv = me_plane.uv_layers.new(name='UVMap')
_uv.uv.foreach_set('vector', [1.0, 1.0, 0.9801, 0.5, 0.9989, 0.5, 1.0, 1.0, 1.0, 0.0, 1.0, 0.0, 0.9989, 0.5, 0.9801, 0.5, 1.0, 0.0, 1.0, 0.09493, 0.9989, 0.5, 1.0, 0.0, 1.0, 0.1899, 1.0, 0.5, 0.9989, 0.5, 1.0, 0.09493, 1.0, 0.8101, 1.0, 0.9051, 0.9989, 0.5, 1.0, 0.5, 1.0, 1.0, 1.0, 1.0, 0.9989, 0.5, 1.0, 0.9051, 0.1432, 0.0, 0.5, 0.0, 0.5, 0.5, 0.2224, 0.5, 0.5, 0.0, 0.8568, 0.0, 0.7776, 0.5, 0.5, 0.5, 0.5, 0.5, 0.7776, 0.5, 0.8568, 1.0, 0.5, 1.0, 0.2224, 0.5, 0.5, 0.5, 0.5, 1.0, 0.1432, 1.0, 0.0, 1.0, 0.01989, 0.5, 0.08151, 0.5, 0.0716, 1.0, 0.01989, 0.5, 0.0, 0.0, 0.0716, 0.0, 0.08151, 0.5, 0.08151, 0.5, 0.0716, 0.0, 0.1432, 0.0, 0.2224, 0.5, 0.0716, 1.0, 0.08151, 0.5, 0.2224, 0.5, 0.1432, 1.0, 1.0, 0.0, 0.9801, 0.5, 0.9185, 0.5, 0.9284, 0.0, 0.9801, 0.5, 1.0, 1.0, 0.9284, 1.0, 0.9185, 0.5, 0.9185, 0.5, 0.9284, 1.0, 0.8568, 1.0, 0.7776, 0.5, 0.9284, 0.0, 0.9185, 0.5, 0.7776, 0.5, 0.8568, 0.0, 0.0, 0.0, 0.01989, 0.5, 0.001085, 0.5, 0.0, 0.0, 0.0, 1.0, 0.0, 1.0, 0.001085, 0.5, 0.01989, 0.5, 0.0, 1.0, 0.0, 0.9001, 0.001085, 0.5, 0.0, 1.0, 0.0, 0.8002, 0.0, 0.5, 0.001085, 0.5, 0.0, 0.9001, 0.0, 0.1998, 0.0, 0.09989, 0.001085, 0.5, 0.0, 0.5, 0.0, 0.0, 0.0, 0.0, 0.001085, 0.5, 0.0, 0.09989])
me_plane.materials.append(mat_cape)
me_plane.update()
arm_armature = bpy.data.armatures.new('Armature')  # bones are not reproduced

# ---- objects
ob_cube = bpy.data.objects.new('Cube', me_cube_001)
ob_cube_001 = bpy.data.objects.new('Cube.001', me_cube_002)
ob_plane = bpy.data.objects.new('Plane', me_plane)
ob_flerbert = bpy.data.objects.new('Flerbert', arm_armature)

# ---- transforms, parenting, visibility, modifiers, constraints
ob_cube.parent = ob_flerbert
ob_cube.location = (0.0, 0.0, 0.0)
_vg = ob_cube.vertex_groups.new(name='Stomach')
for _i, _w in zip([0, 2, 4, 6, 8, 9, 10, 11, 46, 47, 135, 136, 139, 140, 141, 145, 146, 147, 148, 161, 162], [0.03154, 0.05211, 0.05302, 0.05261, 0.04689, 0.04949, 0.039, 0.04395, 0.0213, 0.007784, 0.1593, 0.12, 0.1234, 0.2143, 0.1233, 0.5457, 0.5454, 0.6191, 0.6033, 0.01572, 0.05968]): _vg.add([_i], _w, 'REPLACE')
_vg = ob_cube.vertex_groups.new(name='Chest')
for _i, _w in zip([8, 9, 10, 11, 44, 45, 46, 47, 145, 146, 147, 148], [0.06464, 0.07009, 0.06541, 0.07119, 0.06364, 0.0628, 0.8434, 0.8524, 0.0619, 0.06139, 0.04826, 0.04129]): _vg.add([_i], _w, 'REPLACE')
_vg = ob_cube.vertex_groups.new(name='Left Shoulder')
for _i, _w in zip([1, 5, 7, 8, 11, 44, 45, 46, 47, 145, 147], [0.05261, 0.07708, 0.005754, 0.7567, 0.7371, 0.0948, 0.7383, 0.0643, 0.01833, 0.07036, 0.07326]): _vg.add([_i], _w, 'REPLACE')
_vg = ob_cube.vertex_groups.new(name='Left Shoulder.001')
for _i, _w in zip([1, 5, 8, 11, 16, 44, 45], [0.8709, 0.8689, 0.07654, 0.08861, 0.000151, 0.04374, 0.04846]): _vg.add([_i], _w, 'REPLACE')
_vg = ob_cube.vertex_groups.new(name='LeftArm 1')
for _i, _w in zip([1, 5, 8, 11, 12, 13, 16, 19, 20, 21, 24, 27], [0.02282, 0.02195, 0.02897, 0.03288, 0.938, 0.9461, 0.9496, 0.9354, 0.01036, 0.005227, 0.004195, 0.00995]): _vg.add([_i], _w, 'REPLACE')
_vg = ob_cube.vertex_groups.new(name='LeftArm 2')
for _i, _w in zip([12, 13, 16, 19, 20, 21, 24, 27, 28, 29, 32, 35], [0.004764, 0.003889, 0.0002063, 0.007016, 0.9412, 0.9465, 0.9476, 0.9416, 0.01278, 0.006224, 0.007519, 0.01282]): _vg.add([_i], _w, 'REPLACE')
_vg = ob_cube.vertex_groups.new(name='Left Hand')
for _i, _w in zip([20, 21, 27, 28, 29, 32, 35, 36, 37, 40, 43], [0.005026, 0.0001481, 0.004753, 0.9676, 0.971, 0.9704, 0.9676, 0.9976, 0.9977, 0.9982, 0.9975]): _vg.add([_i], _w, 'REPLACE')
_vg = ob_cube.vertex_groups.new(name='Right Shoulder')
for _i, _w in zip([1, 3, 7, 9, 10, 44, 45, 46, 47, 146, 148], [0.004566, 0.07735, 0.05345, 0.739, 0.7541, 0.7374, 0.09468, 0.02157, 0.06158, 0.07004, 0.06653]): _vg.add([_i], _w, 'REPLACE')
_vg = ob_cube.vertex_groups.new(name='Right Shoulder.001')
for _i, _w in zip([3, 7, 9, 10, 14, 44, 45], [0.8684, 0.8685, 0.08785, 0.0769, 0.001953, 0.04837, 0.04338]): _vg.add([_i], _w, 'REPLACE')
_vg = ob_cube.vertex_groups.new(name='RightArm 1')
for _i, _w in zip([3, 7, 9, 10, 14, 15, 17, 18, 22, 23, 25, 26], [0.02206, 0.02423, 0.03295, 0.02902, 0.9477, 0.9452, 0.9351, 0.9367, 0.004018, 0.003786, 0.01004, 0.01001]): _vg.add([_i], _w, 'REPLACE')
_vg = ob_cube.vertex_groups.new(name='RightArm 2')
for _i, _w in zip([14, 15, 17, 18, 22, 23, 25, 26, 30, 31, 33, 34], [0.002134, 0.004859, 0.007491, 0.005688, 0.9477, 0.9479, 0.9414, 0.9415, 0.006512, 0.006627, 0.01289, 0.01278]): _vg.add([_i], _w, 'REPLACE')
_vg = ob_cube.vertex_groups.new(name='Right Hand')
for _i, _w in zip([25, 26, 30, 31, 33, 34, 38, 39, 41, 42], [0.004867, 0.004776, 0.9709, 0.9708, 0.9675, 0.9676, 0.9982, 0.9977, 0.9975, 0.9976]): _vg.add([_i], _w, 'REPLACE')
_vg = ob_cube.vertex_groups.new(name='Waist')
for _i, _w in zip([132, 133, 134, 135, 136, 137, 138, 139, 140, 141, 145, 146, 147, 148, 161, 162], [0.01696, 0.01853, 0.09635, 0.6258, 0.09789, 0.03465, 0.03793, 0.1033, 0.5729, 0.1031, 0.1108, 0.1107, 0.07645, 0.08164, 0.3448, 0.2886]): _vg.add([_i], _w, 'REPLACE')
_vg = ob_cube.vertex_groups.new(name='Left Hip')
for _i, _w in zip([0, 4, 132, 133, 134, 135, 136, 137, 138, 139, 140, 141, 143, 144, 145, 147, 161, 162, 163], [0.4742, 0.4458, 0.1288, 0.7228, 0.6883, 0.07345, 0.04935, 0.6436, 0.159, 0.05388, 0.0621, 0.3804, 0.2143, 0.005848, 0.1308, 0.07575, 0.2756, 0.2339, 0.1342]): _vg.add([_i], _w, 'REPLACE')
_vg = ob_cube.vertex_groups.new(name='Left Thigh')
for _i, _w in zip([0, 4, 48, 49, 50, 51, 58, 59, 133, 134, 137, 138, 140, 141, 143, 145, 147, 161, 162, 163], [0.4658, 0.4728, 0.1055, 0.1238, 0.8702, 0.902, 0.001662, 0.01226, 0.07444, 0.1244, 0.1012, 0.007542, 0.01144, 0.2662, 0.6941, 0.03444, 0.06733, 0.02791, 0.07875, 0.7659]): _vg.add([_i], _w, 'REPLACE')
_vg = ob_cube.vertex_groups.new(name='Left Knee')
for _i, _w in zip([48, 49, 50, 51, 56, 57, 58, 59, 64, 65, 66, 67, 141, 143, 163], [0.8816, 0.8564, 0.1126, 0.08865, 0.9305, 0.9491, 0.9283, 0.9086, 0.07798, 0.05684, 0.05546, 0.07566, 0.004411, 0.07476, 0.06906]): _vg.add([_i], _w, 'REPLACE')
_vg = ob_cube.vertex_groups.new(name='Left Leg ')
_vg = ob_cube.vertex_groups.new(name='LeftFoot1')
for _i, _w in zip([56, 57, 58, 59, 64, 65, 66, 67, 72, 73, 76, 77, 80, 81, 82, 83, 84, 85, 86, 87, 96, 97, 98, 99, 120, 121, 128, 129, 149, 157, 159, 160], [0.05809, 0.04087, 0.0399, 0.05738, 0.8833, 0.9314, 0.9319, 0.885, 0.8832, 0.8817, 0.01942, 0.0505, 0.1729, 0.03173, 0.06073, 0.1994, 0.03892, 0.1822, 0.2134, 0.09426, 0.4569, 0.5409, 0.5434, 0.4626, 0.4877, 0.4819, 0.0244, 0.02841, 0.2015, 0.841, 0.838, 0.2281]): _vg.add([_i], _w, 'REPLACE')
_vg = ob_cube.vertex_groups.new(name='LeftFoot2')
for _i, _w in zip([64, 67, 72, 73, 76, 77, 80, 81, 82, 83, 84, 85, 86, 87, 96, 97, 98, 99, 104, 105, 106, 107, 112, 113, 114, 115, 120, 121, 124, 125, 128, 129, 149, 153, 155, 157, 159, 160], [0.0256, 0.02394, 0.1138, 0.1153, 0.9649, 0.9492, 0.8218, 0.958, 0.9382, 0.798, 0.9545, 0.8124, 0.7837, 0.9047, 0.543, 0.4587, 0.4561, 0.5373, 0.9987, 0.9968, 0.9951, 0.9976, 0.9957, 0.9999, 0.9983, 0.9953, 0.5121, 0.5178, 1.001, 0.9975, 0.9627, 0.9607, 0.7976, 1.002, 0.9887, 0.1477, 0.1505, 0.7711]): _vg.add([_i], _w, 'REPLACE')
_vg = ob_cube.vertex_groups.new(name='Right Hip')
for _i, _w in zip([2, 6, 132, 133, 134, 135, 136, 137, 138, 139, 140, 141, 142, 143, 144, 146, 148, 161, 162], [0.4478, 0.4443, 0.7226, 0.1311, 0.03801, 0.0575, 0.4141, 0.1475, 0.6234, 0.3763, 0.06136, 0.05152, 0.1882, 0.00267, 0.2105, 0.1303, 0.134, 0.2262, 0.2268]): _vg.add([_i], _w, 'REPLACE')
_vg = ob_cube.vertex_groups.new(name='Right Thigh')
for _i, _w in zip([2, 6, 52, 53, 54, 55, 60, 61, 132, 135, 136, 137, 138, 139, 140, 142, 144, 146, 148, 161, 162], [0.4799, 0.4753, 0.8981, 0.8725, 0.1262, 0.09978, 0.01542, 0.0004264, 0.07918, 0.00372, 0.2644, 0.007785, 0.1068, 0.2679, 0.01195, 0.751, 0.6967, 0.0353, 0.01189, 0.06582, 0.0802]): _vg.add([_i], _w, 'REPLACE')
_vg = ob_cube.vertex_groups.new(name='Right Knee')
for _i, _w in zip([52, 53, 54, 55, 60, 61, 62, 63, 68, 69, 70, 71, 139, 142, 144], [0.09067, 0.1107, 0.8539, 0.8867, 0.9066, 0.9279, 0.9473, 0.9314, 0.0768, 0.05684, 0.05572, 0.07623, 0.004199, 0.05825, 0.07421]): _vg.add([_i], _w, 'REPLACE')
_vg = ob_cube.vertex_groups.new(name='Right Leg ')
_vg = ob_cube.vertex_groups.new(name='RightFoot1')
for _i, _w in zip([60, 61, 62, 63, 68, 69, 70, 71, 74, 75, 78, 79, 88, 89, 90, 91, 92, 93, 94, 95, 100, 101, 102, 103, 122, 123, 130, 131, 151, 154, 156, 158], [0.05779, 0.04171, 0.04236, 0.05844, 0.8829, 0.9301, 0.9329, 0.8863, 0.8795, 0.8862, 0.02094, 0.02205, 0.1801, 0.03196, 0.06528, 0.2101, 0.02832, 0.178, 0.1989, 0.06054, 0.4559, 0.5406, 0.5458, 0.4641, 0.486, 0.4879, 0.02515, 0.01946, 0.8379, 0.2215, 0.8416, 0.2261]): _vg.add([_i], _w, 'REPLACE')
_vg = ob_cube.vertex_groups.new(name='RightFoot2')
for _i, _w in zip([68, 71, 74, 75, 78, 79, 88, 89, 90, 91, 92, 93, 94, 95, 100, 101, 102, 103, 108, 109, 110, 111, 116, 117, 118, 119, 122, 123, 126, 127, 130, 131, 150, 151, 152, 154, 156, 158], [0.02555, 0.02326, 0.1174, 0.111, 0.9641, 0.9636, 0.8144, 0.9579, 0.9337, 0.7869, 0.9598, 0.8167, 0.7985, 0.9384, 0.544, 0.459, 0.4538, 0.5358, 0.9976, 0.9953, 0.9948, 0.9973, 0.9949, 0.9984, 0.998, 0.995, 0.5138, 0.5119, 0.9978, 0.9974, 0.9623, 0.9652, 0.9884, 0.1504, 0.9891, 0.7777, 0.1474, 0.7731]): _vg.add([_i], _w, 'REPLACE')
_m = ob_cube.modifiers.new('Armature', 'ARMATURE')
_m.object = ob_flerbert
ob_cube_001.parent = ob_flerbert
ob_cube_001.matrix_parent_inverse = Matrix(((0.9953, -0.0971, 0.0, -0.001616), (0.0, 0.0, 1.0, -3.2), (-0.0971, -0.9953, 0.0, -0.005323), (0.0, -0.0, -0.0, 1.0)))
ob_cube_001.location = (0.0, 0.0, 3.0)
ob_cube_001.scale = (0.8037, 0.8037, 0.8037)
ob_plane.parent = ob_flerbert
ob_plane.matrix_parent_inverse = Matrix(((0.9953, -0.0971, -1.159e-10, -0.001616), (4.26e-10, 4.263e-10, 1.0, -2.1), (-0.0971, -0.9953, 1.13e-11, -0.005323), (-0.0, 0.0, -0.0, 1.0)))
ob_plane.location = (0.0, 0.0, 2.257)
ob_flerbert.location = (0.0, 0.0, 0.0)
ob_flerbert.show_in_front = True

# ---- collection membership
scene.collection.objects.link(ob_cube)
scene.collection.objects.link(ob_cube_001)
scene.collection.objects.link(ob_plane)
scene.collection.objects.link(ob_flerbert)

# ---- scene / render settings (as saved in the file)
scene.frame_start = 1; scene.frame_end = 250; scene.frame_set(214)
scene.render.engine = 'BLENDER_EEVEE_NEXT'
bpy.context.view_layer.update()

# ---- added for rendering (the .blend has no active camera and no usable light): camera, sun
cam_auto = bpy.data.cameras.new('AutoCamera')
cam_auto.lens = 50.0
cam_auto.sensor_width = 36.0
cam_auto.clip_end = 1000.0
ob_auto_camera = bpy.data.objects.new('AutoCamera', cam_auto)
scene.collection.objects.link(ob_auto_camera)
ob_auto_camera.location = (9.58126, -11.1976, 6.61221)
ob_auto_camera.rotation_euler = (1.09748, -7.21219e-08, 0.694738)
scene.camera = ob_auto_camera
light_auto_sun = bpy.data.lights.new('AutoSun', 'SUN')
light_auto_sun.energy = 3.0
light_auto_sun.angle = 0.0523599
ob_auto_sun = bpy.data.objects.new('AutoSun', light_auto_sun)
scene.collection.objects.link(ob_auto_sun)
ob_auto_sun.rotation_euler = (0.872665, 0.174533, 0.523599)
bpy.context.view_layer.update()
